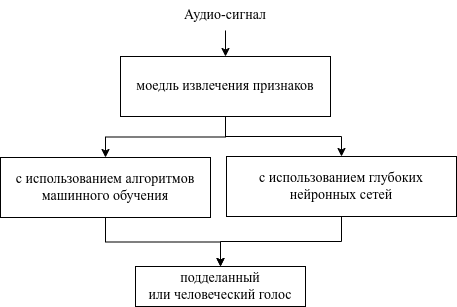

The diagram above was exported from draw.io. Its source (the exported page's mxGraphModel, read from the mxfile embedded in the PNG):
<mxGraphModel dx="1364" dy="843" grid="1" gridSize="10" guides="1" tooltips="1" connect="1" arrows="1" fold="1" page="1" pageScale="1" pageWidth="850" pageHeight="1100" math="0" shadow="0">
  <root>
    <mxCell id="0" />
    <mxCell id="1" parent="0" />
    <mxCell id="LaH7hpMkRJ33PFxrhs6C-21" style="edgeStyle=orthogonalEdgeStyle;rounded=0;orthogonalLoop=1;jettySize=auto;html=1;exitX=0.5;exitY=1;exitDx=0;exitDy=0;entryX=0.5;entryY=0;entryDx=0;entryDy=0;" parent="1" source="LaH7hpMkRJ33PFxrhs6C-1" target="LaH7hpMkRJ33PFxrhs6C-20" edge="1">
      <mxGeometry relative="1" as="geometry" />
    </mxCell>
    <mxCell id="LaH7hpMkRJ33PFxrhs6C-1" value="&lt;font face=&quot;Times New Roman&quot; style=&quot;font-size: 14px;&quot;&gt;Аудио-сигнал&lt;/font&gt;" style="text;html=1;strokeColor=none;fillColor=none;align=center;verticalAlign=middle;whiteSpace=wrap;rounded=0;" parent="1" vertex="1">
      <mxGeometry x="200" y="214" width="100" height="30" as="geometry" />
    </mxCell>
    <mxCell id="1tYYzpgyOBVAqhTlx-Dn-10" style="edgeStyle=orthogonalEdgeStyle;rounded=0;orthogonalLoop=1;jettySize=auto;html=1;entryX=0.5;entryY=0;entryDx=0;entryDy=0;" edge="1" parent="1" source="LaH7hpMkRJ33PFxrhs6C-2" target="1tYYzpgyOBVAqhTlx-Dn-8">
      <mxGeometry relative="1" as="geometry" />
    </mxCell>
    <mxCell id="LaH7hpMkRJ33PFxrhs6C-2" value="&lt;font face=&quot;Times New Roman&quot; style=&quot;font-size: 14px;&quot;&gt;с использованием глубоких нейронных сетей&lt;/font&gt;" style="whiteSpace=wrap;html=1;" parent="1" vertex="1">
      <mxGeometry x="251" y="370" width="230" height="60" as="geometry" />
    </mxCell>
    <mxCell id="1tYYzpgyOBVAqhTlx-Dn-9" style="edgeStyle=orthogonalEdgeStyle;rounded=0;orthogonalLoop=1;jettySize=auto;html=1;exitX=0.5;exitY=1;exitDx=0;exitDy=0;entryX=0.5;entryY=0;entryDx=0;entryDy=0;" edge="1" parent="1" source="LaH7hpMkRJ33PFxrhs6C-6" target="1tYYzpgyOBVAqhTlx-Dn-8">
      <mxGeometry relative="1" as="geometry" />
    </mxCell>
    <mxCell id="LaH7hpMkRJ33PFxrhs6C-6" value="&lt;font style=&quot;font-size: 14px;&quot; face=&quot;Times New Roman&quot;&gt;с использованием алгоритмов машинного обучения&lt;/font&gt;" style="whiteSpace=wrap;html=1;" parent="1" vertex="1">
      <mxGeometry x="25" y="371" width="210" height="60" as="geometry" />
    </mxCell>
    <mxCell id="LaH7hpMkRJ33PFxrhs6C-23" style="edgeStyle=orthogonalEdgeStyle;rounded=0;orthogonalLoop=1;jettySize=auto;html=1;" parent="1" source="LaH7hpMkRJ33PFxrhs6C-20" target="LaH7hpMkRJ33PFxrhs6C-2" edge="1">
      <mxGeometry relative="1" as="geometry" />
    </mxCell>
    <mxCell id="LaH7hpMkRJ33PFxrhs6C-24" style="edgeStyle=orthogonalEdgeStyle;rounded=0;orthogonalLoop=1;jettySize=auto;html=1;exitX=0.5;exitY=1;exitDx=0;exitDy=0;" parent="1" source="LaH7hpMkRJ33PFxrhs6C-20" target="LaH7hpMkRJ33PFxrhs6C-6" edge="1">
      <mxGeometry relative="1" as="geometry" />
    </mxCell>
    <mxCell id="LaH7hpMkRJ33PFxrhs6C-20" value="&lt;font style=&quot;font-size: 14px;&quot; face=&quot;Times New Roman&quot;&gt;моедль извлечения признаков&lt;/font&gt;" style="whiteSpace=wrap;html=1;" parent="1" vertex="1">
      <mxGeometry x="145" y="270" width="210" height="60" as="geometry" />
    </mxCell>
    <mxCell id="1tYYzpgyOBVAqhTlx-Dn-8" value="&lt;font style=&quot;font-size: 14px;&quot; face=&quot;Times New Roman&quot;&gt;подделанный или&amp;nbsp;человеческий голос&lt;/font&gt;" style="rounded=0;whiteSpace=wrap;html=1;" vertex="1" parent="1">
      <mxGeometry x="160" y="480" width="170" height="40" as="geometry" />
    </mxCell>
  </root>
</mxGraphModel>